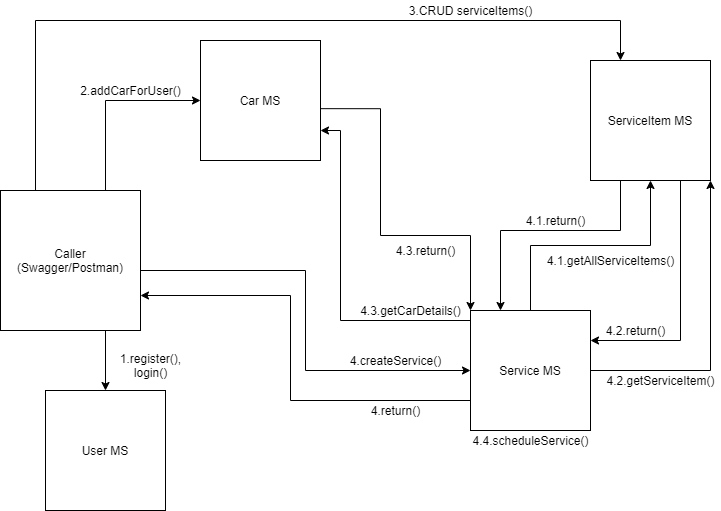

The diagram above was exported from draw.io. Its source (the exported page's mxGraphModel, read from the mxfile embedded in the PNG):
<mxGraphModel dx="1933" dy="1647" grid="1" gridSize="10" guides="1" tooltips="1" connect="1" arrows="1" fold="1" page="1" pageScale="1" pageWidth="850" pageHeight="1100" math="0" shadow="0">
  <root>
    <mxCell id="0" />
    <mxCell id="1" parent="0" />
    <mxCell id="Yx19sdY3cGaTI3TJvaqI-1" value="User MS" style="whiteSpace=wrap;html=1;aspect=fixed;" vertex="1" parent="1">
      <mxGeometry x="-55" y="280" width="120" height="120" as="geometry" />
    </mxCell>
    <mxCell id="Yx19sdY3cGaTI3TJvaqI-12" style="edgeStyle=orthogonalEdgeStyle;rounded=0;orthogonalLoop=1;jettySize=auto;html=1;exitX=0.75;exitY=0;exitDx=0;exitDy=0;entryX=0;entryY=0.5;entryDx=0;entryDy=0;" edge="1" parent="1" source="Yx19sdY3cGaTI3TJvaqI-2" target="Yx19sdY3cGaTI3TJvaqI-4">
      <mxGeometry relative="1" as="geometry" />
    </mxCell>
    <mxCell id="Yx19sdY3cGaTI3TJvaqI-14" style="edgeStyle=orthogonalEdgeStyle;rounded=0;orthogonalLoop=1;jettySize=auto;html=1;exitX=0.75;exitY=1;exitDx=0;exitDy=0;entryX=0.5;entryY=0;entryDx=0;entryDy=0;" edge="1" parent="1" source="Yx19sdY3cGaTI3TJvaqI-2" target="Yx19sdY3cGaTI3TJvaqI-1">
      <mxGeometry relative="1" as="geometry" />
    </mxCell>
    <mxCell id="Yx19sdY3cGaTI3TJvaqI-15" style="edgeStyle=orthogonalEdgeStyle;rounded=0;orthogonalLoop=1;jettySize=auto;html=1;exitX=1;exitY=0.75;exitDx=0;exitDy=0;entryX=0;entryY=0.5;entryDx=0;entryDy=0;" edge="1" parent="1" source="Yx19sdY3cGaTI3TJvaqI-2" target="Yx19sdY3cGaTI3TJvaqI-5">
      <mxGeometry relative="1" as="geometry">
        <Array as="points">
          <mxPoint x="40" y="160" />
          <mxPoint x="205" y="160" />
          <mxPoint x="205" y="260" />
        </Array>
      </mxGeometry>
    </mxCell>
    <mxCell id="Yx19sdY3cGaTI3TJvaqI-31" style="edgeStyle=orthogonalEdgeStyle;rounded=0;orthogonalLoop=1;jettySize=auto;html=1;exitX=0.25;exitY=0;exitDx=0;exitDy=0;entryX=0.25;entryY=0;entryDx=0;entryDy=0;" edge="1" parent="1" source="Yx19sdY3cGaTI3TJvaqI-2" target="Yx19sdY3cGaTI3TJvaqI-3">
      <mxGeometry relative="1" as="geometry">
        <Array as="points">
          <mxPoint x="-65" y="-90" />
          <mxPoint x="520" y="-90" />
        </Array>
      </mxGeometry>
    </mxCell>
    <mxCell id="Yx19sdY3cGaTI3TJvaqI-2" value="Caller&lt;br&gt;(Swagger/Postman)" style="whiteSpace=wrap;html=1;aspect=fixed;" vertex="1" parent="1">
      <mxGeometry x="-100" y="80" width="140" height="140" as="geometry" />
    </mxCell>
    <mxCell id="Yx19sdY3cGaTI3TJvaqI-19" style="edgeStyle=orthogonalEdgeStyle;rounded=0;orthogonalLoop=1;jettySize=auto;html=1;exitX=0.25;exitY=1;exitDx=0;exitDy=0;entryX=0.25;entryY=0;entryDx=0;entryDy=0;" edge="1" parent="1" source="Yx19sdY3cGaTI3TJvaqI-3" target="Yx19sdY3cGaTI3TJvaqI-5">
      <mxGeometry relative="1" as="geometry">
        <Array as="points">
          <mxPoint x="520" y="120" />
          <mxPoint x="400" y="120" />
        </Array>
      </mxGeometry>
    </mxCell>
    <mxCell id="Yx19sdY3cGaTI3TJvaqI-24" style="edgeStyle=orthogonalEdgeStyle;rounded=0;orthogonalLoop=1;jettySize=auto;html=1;exitX=0.75;exitY=1;exitDx=0;exitDy=0;entryX=1;entryY=0.25;entryDx=0;entryDy=0;" edge="1" parent="1" source="Yx19sdY3cGaTI3TJvaqI-3" target="Yx19sdY3cGaTI3TJvaqI-5">
      <mxGeometry relative="1" as="geometry" />
    </mxCell>
    <mxCell id="Yx19sdY3cGaTI3TJvaqI-3" value="ServiceItem MS" style="whiteSpace=wrap;html=1;aspect=fixed;" vertex="1" parent="1">
      <mxGeometry x="490" y="-50" width="120" height="120" as="geometry" />
    </mxCell>
    <mxCell id="Yx19sdY3cGaTI3TJvaqI-30" style="edgeStyle=orthogonalEdgeStyle;rounded=0;orthogonalLoop=1;jettySize=auto;html=1;exitX=1.005;exitY=0.568;exitDx=0;exitDy=0;entryX=0;entryY=0;entryDx=0;entryDy=0;exitPerimeter=0;" edge="1" parent="1" source="Yx19sdY3cGaTI3TJvaqI-4" target="Yx19sdY3cGaTI3TJvaqI-5">
      <mxGeometry relative="1" as="geometry">
        <Array as="points">
          <mxPoint x="280" y="-2" />
          <mxPoint x="280" y="125" />
          <mxPoint x="370" y="125" />
        </Array>
      </mxGeometry>
    </mxCell>
    <mxCell id="Yx19sdY3cGaTI3TJvaqI-4" value="Car MS" style="whiteSpace=wrap;html=1;aspect=fixed;" vertex="1" parent="1">
      <mxGeometry x="100" y="-70" width="120" height="120" as="geometry" />
    </mxCell>
    <mxCell id="Yx19sdY3cGaTI3TJvaqI-17" style="edgeStyle=orthogonalEdgeStyle;rounded=0;orthogonalLoop=1;jettySize=auto;html=1;exitX=0.5;exitY=0;exitDx=0;exitDy=0;entryX=0.5;entryY=1;entryDx=0;entryDy=0;" edge="1" parent="1" source="Yx19sdY3cGaTI3TJvaqI-5" target="Yx19sdY3cGaTI3TJvaqI-3">
      <mxGeometry relative="1" as="geometry" />
    </mxCell>
    <mxCell id="Yx19sdY3cGaTI3TJvaqI-21" style="edgeStyle=orthogonalEdgeStyle;rounded=0;orthogonalLoop=1;jettySize=auto;html=1;exitX=1;exitY=0.5;exitDx=0;exitDy=0;entryX=1;entryY=1;entryDx=0;entryDy=0;" edge="1" parent="1" source="Yx19sdY3cGaTI3TJvaqI-5" target="Yx19sdY3cGaTI3TJvaqI-3">
      <mxGeometry relative="1" as="geometry" />
    </mxCell>
    <mxCell id="Yx19sdY3cGaTI3TJvaqI-28" style="edgeStyle=orthogonalEdgeStyle;rounded=0;orthogonalLoop=1;jettySize=auto;html=1;exitX=0;exitY=0.25;exitDx=0;exitDy=0;entryX=1;entryY=0.75;entryDx=0;entryDy=0;" edge="1" parent="1" source="Yx19sdY3cGaTI3TJvaqI-5" target="Yx19sdY3cGaTI3TJvaqI-4">
      <mxGeometry relative="1" as="geometry">
        <Array as="points">
          <mxPoint x="370" y="210" />
          <mxPoint x="240" y="210" />
          <mxPoint x="240" y="20" />
        </Array>
      </mxGeometry>
    </mxCell>
    <mxCell id="Yx19sdY3cGaTI3TJvaqI-33" style="edgeStyle=orthogonalEdgeStyle;rounded=0;orthogonalLoop=1;jettySize=auto;html=1;exitX=0;exitY=0.75;exitDx=0;exitDy=0;entryX=1;entryY=0.75;entryDx=0;entryDy=0;" edge="1" parent="1" source="Yx19sdY3cGaTI3TJvaqI-5" target="Yx19sdY3cGaTI3TJvaqI-2">
      <mxGeometry relative="1" as="geometry">
        <Array as="points">
          <mxPoint x="190" y="290" />
          <mxPoint x="190" y="185" />
        </Array>
      </mxGeometry>
    </mxCell>
    <mxCell id="Yx19sdY3cGaTI3TJvaqI-5" value="Service MS" style="whiteSpace=wrap;html=1;aspect=fixed;" vertex="1" parent="1">
      <mxGeometry x="370" y="200" width="120" height="120" as="geometry" />
    </mxCell>
    <mxCell id="Yx19sdY3cGaTI3TJvaqI-7" value="1.register(),&lt;br&gt;login()" style="text;html=1;align=center;verticalAlign=middle;resizable=0;points=[];autosize=1;strokeColor=none;" vertex="1" parent="1">
      <mxGeometry x="10" y="240" width="80" height="30" as="geometry" />
    </mxCell>
    <mxCell id="Yx19sdY3cGaTI3TJvaqI-9" value="2.addCarForUser()" style="text;html=1;align=center;verticalAlign=middle;resizable=0;points=[];autosize=1;strokeColor=none;" vertex="1" parent="1">
      <mxGeometry x="-30" y="-30" width="120" height="20" as="geometry" />
    </mxCell>
    <mxCell id="Yx19sdY3cGaTI3TJvaqI-13" value="3.CRUD serviceItems()" style="text;html=1;align=center;verticalAlign=middle;resizable=0;points=[];autosize=1;strokeColor=none;" vertex="1" parent="1">
      <mxGeometry x="300" y="-110" width="140" height="20" as="geometry" />
    </mxCell>
    <mxCell id="Yx19sdY3cGaTI3TJvaqI-16" value="4.createService()" style="text;html=1;align=center;verticalAlign=middle;resizable=0;points=[];autosize=1;strokeColor=none;" vertex="1" parent="1">
      <mxGeometry x="240" y="240" width="110" height="20" as="geometry" />
    </mxCell>
    <mxCell id="Yx19sdY3cGaTI3TJvaqI-18" value="4.1.getAllServiceItems()" style="text;html=1;align=center;verticalAlign=middle;resizable=0;points=[];autosize=1;strokeColor=none;" vertex="1" parent="1">
      <mxGeometry x="440" y="140" width="140" height="20" as="geometry" />
    </mxCell>
    <mxCell id="Yx19sdY3cGaTI3TJvaqI-20" value="4.1.return()" style="text;html=1;align=center;verticalAlign=middle;resizable=0;points=[];autosize=1;strokeColor=none;" vertex="1" parent="1">
      <mxGeometry x="420" y="100" width="70" height="20" as="geometry" />
    </mxCell>
    <mxCell id="Yx19sdY3cGaTI3TJvaqI-22" value="4.2.getServiceItem()" style="text;html=1;align=center;verticalAlign=middle;resizable=0;points=[];autosize=1;strokeColor=none;" vertex="1" parent="1">
      <mxGeometry x="500" y="260" width="120" height="20" as="geometry" />
    </mxCell>
    <mxCell id="Yx19sdY3cGaTI3TJvaqI-25" value="4.2.return()" style="text;html=1;align=center;verticalAlign=middle;resizable=0;points=[];autosize=1;strokeColor=none;" vertex="1" parent="1">
      <mxGeometry x="500" y="210" width="70" height="20" as="geometry" />
    </mxCell>
    <mxCell id="Yx19sdY3cGaTI3TJvaqI-29" value="4.3.getCarDetails()" style="text;html=1;align=center;verticalAlign=middle;resizable=0;points=[];autosize=1;strokeColor=none;" vertex="1" parent="1">
      <mxGeometry x="250" y="190" width="120" height="20" as="geometry" />
    </mxCell>
    <mxCell id="Yx19sdY3cGaTI3TJvaqI-32" value="4.3.return()" style="text;html=1;align=center;verticalAlign=middle;resizable=0;points=[];autosize=1;strokeColor=none;" vertex="1" parent="1">
      <mxGeometry x="290" y="130" width="70" height="20" as="geometry" />
    </mxCell>
    <mxCell id="Yx19sdY3cGaTI3TJvaqI-34" value="4.return()" style="text;html=1;align=center;verticalAlign=middle;resizable=0;points=[];autosize=1;strokeColor=none;" vertex="1" parent="1">
      <mxGeometry x="260" y="290" width="70" height="20" as="geometry" />
    </mxCell>
    <mxCell id="Yx19sdY3cGaTI3TJvaqI-35" value="4.4.scheduleService()" style="text;html=1;align=center;verticalAlign=middle;resizable=0;points=[];autosize=1;strokeColor=none;" vertex="1" parent="1">
      <mxGeometry x="365" y="320" width="130" height="20" as="geometry" />
    </mxCell>
  </root>
</mxGraphModel>